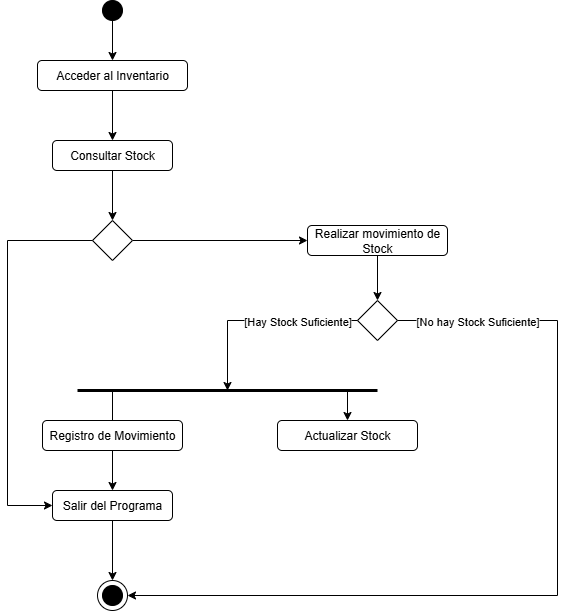

The diagram above was exported from draw.io. Its source (the exported page's mxGraphModel, read from the mxfile embedded in the PNG):
<mxGraphModel dx="969" dy="530" grid="1" gridSize="10" guides="1" tooltips="1" connect="1" arrows="1" fold="1" page="1" pageScale="1" pageWidth="827" pageHeight="1169" math="0" shadow="0">
  <root>
    <mxCell id="0" />
    <mxCell id="1" parent="0" />
    <mxCell id="zc2oh14kxOIrNq69ua4S-5" value="" style="group" vertex="1" connectable="0" parent="1">
      <mxGeometry x="185" y="110" width="20" height="60" as="geometry" />
    </mxCell>
    <mxCell id="zc2oh14kxOIrNq69ua4S-4" value="" style="endArrow=classic;html=1;rounded=0;exitX=0.5;exitY=1;exitDx=0;exitDy=0;" edge="1" parent="zc2oh14kxOIrNq69ua4S-5" source="zc2oh14kxOIrNq69ua4S-3">
      <mxGeometry width="50" height="50" relative="1" as="geometry">
        <mxPoint x="-15" y="105" as="sourcePoint" />
        <mxPoint x="10" y="60" as="targetPoint" />
      </mxGeometry>
    </mxCell>
    <mxCell id="zc2oh14kxOIrNq69ua4S-8" value="" style="group" vertex="1" connectable="0" parent="1">
      <mxGeometry x="180" y="690" width="30" height="30" as="geometry" />
    </mxCell>
    <mxCell id="zc2oh14kxOIrNq69ua4S-7" value="" style="ellipse;whiteSpace=wrap;html=1;aspect=fixed;" vertex="1" parent="zc2oh14kxOIrNq69ua4S-8">
      <mxGeometry width="30" height="30" as="geometry" />
    </mxCell>
    <mxCell id="zc2oh14kxOIrNq69ua4S-6" value="" style="ellipse;whiteSpace=wrap;html=1;aspect=fixed;fillColor=#000000;" vertex="1" parent="zc2oh14kxOIrNq69ua4S-8">
      <mxGeometry x="5" y="5" width="20" height="20" as="geometry" />
    </mxCell>
    <mxCell id="zc2oh14kxOIrNq69ua4S-3" value="" style="ellipse;whiteSpace=wrap;html=1;aspect=fixed;fillColor=#000000;" vertex="1" parent="1">
      <mxGeometry x="185" y="110" width="20" height="20" as="geometry" />
    </mxCell>
    <mxCell id="zc2oh14kxOIrNq69ua4S-10" value="Acceder al Inventario" style="rounded=1;whiteSpace=wrap;html=1;" vertex="1" parent="1">
      <mxGeometry x="120" y="170" width="150" height="30" as="geometry" />
    </mxCell>
    <mxCell id="zc2oh14kxOIrNq69ua4S-47" style="edgeStyle=orthogonalEdgeStyle;rounded=0;orthogonalLoop=1;jettySize=auto;html=1;entryX=0;entryY=0.5;entryDx=0;entryDy=0;" edge="1" parent="1" source="zc2oh14kxOIrNq69ua4S-11" target="zc2oh14kxOIrNq69ua4S-15">
      <mxGeometry relative="1" as="geometry" />
    </mxCell>
    <mxCell id="zc2oh14kxOIrNq69ua4S-11" value="" style="rhombus;whiteSpace=wrap;html=1;" vertex="1" parent="1">
      <mxGeometry x="175" y="330" width="40" height="40" as="geometry" />
    </mxCell>
    <mxCell id="zc2oh14kxOIrNq69ua4S-12" value="" style="endArrow=classic;html=1;rounded=0;exitX=0.5;exitY=1;exitDx=0;exitDy=0;" edge="1" parent="1" source="zc2oh14kxOIrNq69ua4S-10">
      <mxGeometry width="50" height="50" relative="1" as="geometry">
        <mxPoint x="111" y="320" as="sourcePoint" />
        <mxPoint x="195" y="250" as="targetPoint" />
      </mxGeometry>
    </mxCell>
    <mxCell id="zc2oh14kxOIrNq69ua4S-15" value="Realizar movimiento de Stock" style="rounded=1;whiteSpace=wrap;html=1;" vertex="1" parent="1">
      <mxGeometry x="390" y="335" width="140" height="30" as="geometry" />
    </mxCell>
    <mxCell id="zc2oh14kxOIrNq69ua4S-16" value="Consultar Stock" style="rounded=1;whiteSpace=wrap;html=1;" vertex="1" parent="1">
      <mxGeometry x="135" y="250" width="120" height="30" as="geometry" />
    </mxCell>
    <mxCell id="zc2oh14kxOIrNq69ua4S-22" value="Salir del Programa" style="rounded=1;whiteSpace=wrap;html=1;" vertex="1" parent="1">
      <mxGeometry x="135" y="600" width="120" height="30" as="geometry" />
    </mxCell>
    <mxCell id="zc2oh14kxOIrNq69ua4S-26" value="" style="endArrow=none;html=1;rounded=0;curved=0;sourcePerimeterSpacing=20;startSize=32;endSize=27;targetPerimeterSpacing=40;strokeWidth=3;" edge="1" parent="1">
      <mxGeometry width="50" height="50" relative="1" as="geometry">
        <mxPoint x="160" y="500" as="sourcePoint" />
        <mxPoint x="460" y="500" as="targetPoint" />
      </mxGeometry>
    </mxCell>
    <mxCell id="zc2oh14kxOIrNq69ua4S-28" value="" style="endArrow=classic;html=1;rounded=0;exitX=0.5;exitY=1;exitDx=0;exitDy=0;entryX=0.5;entryY=0;entryDx=0;entryDy=0;" edge="1" parent="1" source="zc2oh14kxOIrNq69ua4S-16" target="zc2oh14kxOIrNq69ua4S-11">
      <mxGeometry width="50" height="50" relative="1" as="geometry">
        <mxPoint x="215" y="230" as="sourcePoint" />
        <mxPoint x="215" y="280" as="targetPoint" />
      </mxGeometry>
    </mxCell>
    <mxCell id="zc2oh14kxOIrNq69ua4S-30" style="edgeStyle=orthogonalEdgeStyle;rounded=0;orthogonalLoop=1;jettySize=auto;html=1;exitX=0.5;exitY=1;exitDx=0;exitDy=0;" edge="1" parent="1" source="zc2oh14kxOIrNq69ua4S-15" target="zc2oh14kxOIrNq69ua4S-15">
      <mxGeometry relative="1" as="geometry" />
    </mxCell>
    <mxCell id="zc2oh14kxOIrNq69ua4S-32" value="" style="rhombus;whiteSpace=wrap;html=1;" vertex="1" parent="1">
      <mxGeometry x="440" y="410" width="40" height="40" as="geometry" />
    </mxCell>
    <mxCell id="zc2oh14kxOIrNq69ua4S-33" value="" style="endArrow=classic;html=1;rounded=0;exitX=0.5;exitY=1;exitDx=0;exitDy=0;entryX=0.5;entryY=0;entryDx=0;entryDy=0;" edge="1" parent="1" source="zc2oh14kxOIrNq69ua4S-15" target="zc2oh14kxOIrNq69ua4S-32">
      <mxGeometry width="50" height="50" relative="1" as="geometry">
        <mxPoint x="165" y="450" as="sourcePoint" />
        <mxPoint x="215" y="400" as="targetPoint" />
      </mxGeometry>
    </mxCell>
    <mxCell id="zc2oh14kxOIrNq69ua4S-34" value="Actualizar Stock" style="rounded=1;whiteSpace=wrap;html=1;" vertex="1" parent="1">
      <mxGeometry x="360" y="530" width="140" height="30" as="geometry" />
    </mxCell>
    <mxCell id="zc2oh14kxOIrNq69ua4S-38" value="" style="endArrow=classic;html=1;rounded=0;exitX=0;exitY=0.5;exitDx=0;exitDy=0;entryX=0;entryY=0.5;entryDx=0;entryDy=0;" edge="1" parent="1" source="zc2oh14kxOIrNq69ua4S-11" target="zc2oh14kxOIrNq69ua4S-22">
      <mxGeometry width="50" height="50" relative="1" as="geometry">
        <mxPoint x="420" y="480" as="sourcePoint" />
        <mxPoint x="470" y="430" as="targetPoint" />
        <Array as="points">
          <mxPoint x="90" y="350" />
          <mxPoint x="90" y="615" />
        </Array>
      </mxGeometry>
    </mxCell>
    <mxCell id="zc2oh14kxOIrNq69ua4S-39" value="" style="endArrow=classic;html=1;rounded=0;exitX=0.5;exitY=1;exitDx=0;exitDy=0;" edge="1" parent="1" source="zc2oh14kxOIrNq69ua4S-22">
      <mxGeometry width="50" height="50" relative="1" as="geometry">
        <mxPoint x="420" y="480" as="sourcePoint" />
        <mxPoint x="195" y="690" as="targetPoint" />
      </mxGeometry>
    </mxCell>
    <mxCell id="zc2oh14kxOIrNq69ua4S-41" value="" style="endArrow=classic;html=1;rounded=0;entryX=0.5;entryY=0;entryDx=0;entryDy=0;" edge="1" parent="1" target="zc2oh14kxOIrNq69ua4S-22">
      <mxGeometry width="50" height="50" relative="1" as="geometry">
        <mxPoint x="195" y="500" as="sourcePoint" />
        <mxPoint x="470" y="450" as="targetPoint" />
      </mxGeometry>
    </mxCell>
    <mxCell id="zc2oh14kxOIrNq69ua4S-42" value="" style="endArrow=classic;html=1;rounded=0;entryX=0.5;entryY=0;entryDx=0;entryDy=0;" edge="1" parent="1" target="zc2oh14kxOIrNq69ua4S-34">
      <mxGeometry width="50" height="50" relative="1" as="geometry">
        <mxPoint x="430" y="500" as="sourcePoint" />
        <mxPoint x="200" y="540" as="targetPoint" />
      </mxGeometry>
    </mxCell>
    <mxCell id="zc2oh14kxOIrNq69ua4S-43" value="" style="endArrow=classic;html=1;rounded=0;exitX=0;exitY=0.5;exitDx=0;exitDy=0;" edge="1" parent="1" source="zc2oh14kxOIrNq69ua4S-32">
      <mxGeometry width="50" height="50" relative="1" as="geometry">
        <mxPoint x="420" y="500" as="sourcePoint" />
        <mxPoint x="310" y="500" as="targetPoint" />
        <Array as="points">
          <mxPoint x="310" y="430" />
        </Array>
      </mxGeometry>
    </mxCell>
    <mxCell id="zc2oh14kxOIrNq69ua4S-46" value="[Hay Stock Suficiente]" style="edgeLabel;html=1;align=center;verticalAlign=middle;resizable=0;points=[];" vertex="1" connectable="0" parent="zc2oh14kxOIrNq69ua4S-43">
      <mxGeometry x="-0.4714" y="2" relative="1" as="geometry">
        <mxPoint x="-7" y="-2" as="offset" />
      </mxGeometry>
    </mxCell>
    <mxCell id="zc2oh14kxOIrNq69ua4S-44" value="" style="endArrow=classic;html=1;rounded=0;exitX=1;exitY=0.5;exitDx=0;exitDy=0;entryX=1;entryY=0.5;entryDx=0;entryDy=0;" edge="1" parent="1" source="zc2oh14kxOIrNq69ua4S-32" target="zc2oh14kxOIrNq69ua4S-7">
      <mxGeometry width="50" height="50" relative="1" as="geometry">
        <mxPoint x="420" y="500" as="sourcePoint" />
        <mxPoint x="470" y="450" as="targetPoint" />
        <Array as="points">
          <mxPoint x="640" y="430" />
          <mxPoint x="640" y="705" />
        </Array>
      </mxGeometry>
    </mxCell>
    <mxCell id="zc2oh14kxOIrNq69ua4S-45" value="[No hay Stock Suficiente]" style="edgeLabel;html=1;align=center;verticalAlign=middle;resizable=0;points=[];" vertex="1" connectable="0" parent="zc2oh14kxOIrNq69ua4S-44">
      <mxGeometry x="-0.8302" y="-2" relative="1" as="geometry">
        <mxPoint x="6" y="-2" as="offset" />
      </mxGeometry>
    </mxCell>
    <mxCell id="zc2oh14kxOIrNq69ua4S-49" value="Registro de Movimiento" style="rounded=1;whiteSpace=wrap;html=1;" vertex="1" parent="1">
      <mxGeometry x="125" y="530" width="140" height="30" as="geometry" />
    </mxCell>
  </root>
</mxGraphModel>